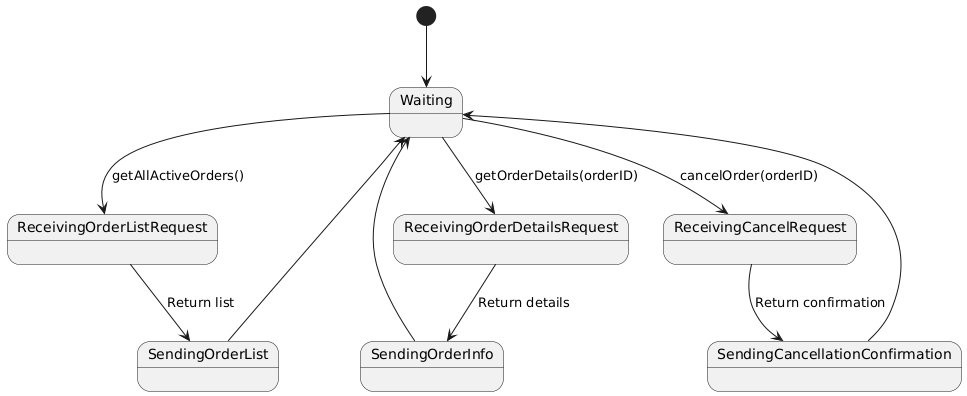

The diagram above was rendered by PlantUML. Its source (embedded in the PNG):
@startuml
[*] --> Waiting

Waiting --> ReceivingOrderListRequest : getAllActiveOrders()
ReceivingOrderListRequest --> SendingOrderList : Return list
SendingOrderList --> Waiting

Waiting --> ReceivingOrderDetailsRequest : getOrderDetails(orderID)
ReceivingOrderDetailsRequest --> SendingOrderInfo : Return details
SendingOrderInfo --> Waiting

Waiting --> ReceivingCancelRequest : cancelOrder(orderID)
ReceivingCancelRequest --> SendingCancellationConfirmation : Return confirmation
SendingCancellationConfirmation --> Waiting
@enduml